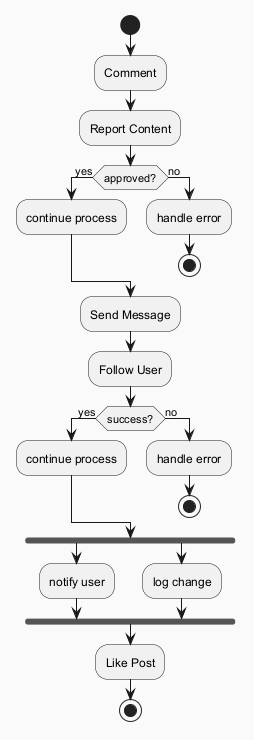

The diagram above was rendered by PlantUML. Its source (embedded in the PNG):
@startuml
skinparam backgroundColor #FAFAFA
skinparam classBackgroundColor #FFF3E0
skinparam classBorderColor #E65100
start
:Comment;
:Report Content;
if (approved?) then (yes)
:continue process;
else (no)
:handle error;
stop
endif
:Send Message;
:Follow User;
if (success?) then (yes)
:continue process;
else (no)
:handle error;
stop
endif
fork
:notify user;
fork again
:log change;
end fork
:Like Post;
stop
@enduml